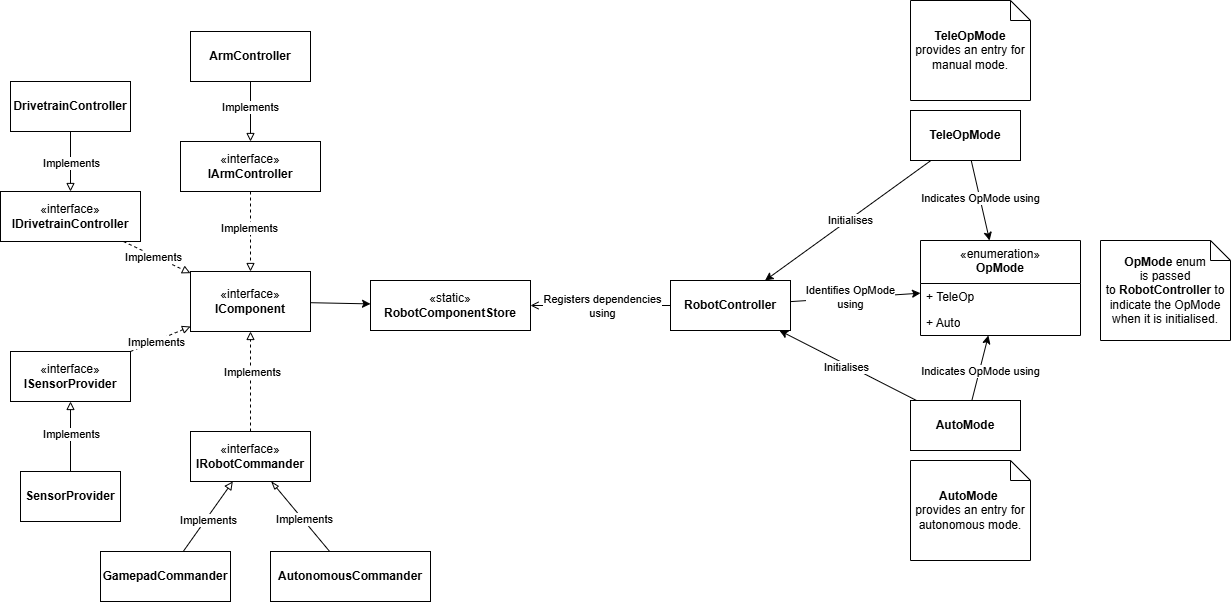

The diagram above was exported from draw.io. Its source (the exported page's mxGraphModel, read from the mxfile embedded in the PNG):
<mxGraphModel dx="2745" dy="1042" grid="1" gridSize="10" guides="1" tooltips="1" connect="1" arrows="1" fold="1" page="1" pageScale="1" pageWidth="850" pageHeight="1100" math="0" shadow="0">
  <root>
    <mxCell id="0" />
    <mxCell id="1" parent="0" />
    <mxCell id="_7RMd7ZbrbE77fAN4iaN-17" style="edgeStyle=orthogonalEdgeStyle;rounded=0;orthogonalLoop=1;jettySize=auto;html=1;endArrow=block;endFill=0;" parent="1" source="_7RMd7ZbrbE77fAN4iaN-1" target="_7RMd7ZbrbE77fAN4iaN-16" edge="1">
      <mxGeometry relative="1" as="geometry" />
    </mxCell>
    <mxCell id="_7RMd7ZbrbE77fAN4iaN-30" value="Implements" style="edgeLabel;html=1;align=center;verticalAlign=middle;resizable=0;points=[];" parent="_7RMd7ZbrbE77fAN4iaN-17" connectable="0" vertex="1">
      <mxGeometry x="0.0278" relative="1" as="geometry">
        <mxPoint as="offset" />
      </mxGeometry>
    </mxCell>
    <mxCell id="_7RMd7ZbrbE77fAN4iaN-1" value="&lt;b&gt;DrivetrainController&lt;/b&gt;" style="html=1;whiteSpace=wrap;" parent="1" vertex="1">
      <mxGeometry x="-20" y="321" width="120" height="50" as="geometry" />
    </mxCell>
    <mxCell id="_7RMd7ZbrbE77fAN4iaN-20" style="edgeStyle=orthogonalEdgeStyle;rounded=0;orthogonalLoop=1;jettySize=auto;html=1;endArrow=block;endFill=0;" parent="1" source="_7RMd7ZbrbE77fAN4iaN-3" target="_7RMd7ZbrbE77fAN4iaN-19" edge="1">
      <mxGeometry relative="1" as="geometry" />
    </mxCell>
    <mxCell id="_7RMd7ZbrbE77fAN4iaN-31" value="Implements" style="edgeLabel;html=1;align=center;verticalAlign=middle;resizable=0;points=[];" parent="_7RMd7ZbrbE77fAN4iaN-20" connectable="0" vertex="1">
      <mxGeometry x="-0.1389" y="-1" relative="1" as="geometry">
        <mxPoint as="offset" />
      </mxGeometry>
    </mxCell>
    <mxCell id="_7RMd7ZbrbE77fAN4iaN-3" value="&lt;b&gt;ArmController&lt;/b&gt;" style="html=1;whiteSpace=wrap;" parent="1" vertex="1">
      <mxGeometry x="160" y="271" width="120" height="50" as="geometry" />
    </mxCell>
    <mxCell id="_7RMd7ZbrbE77fAN4iaN-10" style="rounded=0;orthogonalLoop=1;jettySize=auto;html=1;endArrow=block;endFill=0;dashed=1;" parent="1" source="_7RMd7ZbrbE77fAN4iaN-4" target="ypfzVt8DIuJwynNrMUQD-1" edge="1">
      <mxGeometry relative="1" as="geometry">
        <mxPoint x="200" y="671" as="targetPoint" />
      </mxGeometry>
    </mxCell>
    <mxCell id="ypfzVt8DIuJwynNrMUQD-7" value="Implements" style="edgeLabel;html=1;align=center;verticalAlign=middle;resizable=0;points=[];" parent="_7RMd7ZbrbE77fAN4iaN-10" connectable="0" vertex="1">
      <mxGeometry x="0.188" y="-1" relative="1" as="geometry">
        <mxPoint as="offset" />
      </mxGeometry>
    </mxCell>
    <mxCell id="_7RMd7ZbrbE77fAN4iaN-4" value="«interface»&lt;br&gt;&lt;b&gt;IRobotCommander&lt;/b&gt;" style="html=1;whiteSpace=wrap;" parent="1" vertex="1">
      <mxGeometry x="160" y="671" width="120" height="50" as="geometry" />
    </mxCell>
    <mxCell id="_7RMd7ZbrbE77fAN4iaN-7" style="rounded=0;orthogonalLoop=1;jettySize=auto;html=1;endArrow=block;endFill=0;" parent="1" source="_7RMd7ZbrbE77fAN4iaN-5" target="_7RMd7ZbrbE77fAN4iaN-4" edge="1">
      <mxGeometry relative="1" as="geometry" />
    </mxCell>
    <mxCell id="_7RMd7ZbrbE77fAN4iaN-33" value="Implements" style="edgeLabel;html=1;align=center;verticalAlign=middle;resizable=0;points=[];" parent="_7RMd7ZbrbE77fAN4iaN-7" connectable="0" vertex="1">
      <mxGeometry x="-0.0543" y="-1" relative="1" as="geometry">
        <mxPoint as="offset" />
      </mxGeometry>
    </mxCell>
    <mxCell id="_7RMd7ZbrbE77fAN4iaN-5" value="&lt;b&gt;GamepadCommander&lt;/b&gt;" style="html=1;whiteSpace=wrap;" parent="1" vertex="1">
      <mxGeometry x="70" y="791" width="130" height="50" as="geometry" />
    </mxCell>
    <mxCell id="_7RMd7ZbrbE77fAN4iaN-8" style="rounded=0;orthogonalLoop=1;jettySize=auto;html=1;endArrow=blockThin;endFill=0;" parent="1" source="_7RMd7ZbrbE77fAN4iaN-6" target="_7RMd7ZbrbE77fAN4iaN-4" edge="1">
      <mxGeometry relative="1" as="geometry" />
    </mxCell>
    <mxCell id="_7RMd7ZbrbE77fAN4iaN-34" value="Implements" style="edgeLabel;html=1;align=center;verticalAlign=middle;resizable=0;points=[];" parent="_7RMd7ZbrbE77fAN4iaN-8" connectable="0" vertex="1">
      <mxGeometry x="-0.0833" y="-1" relative="1" as="geometry">
        <mxPoint as="offset" />
      </mxGeometry>
    </mxCell>
    <mxCell id="_7RMd7ZbrbE77fAN4iaN-6" value="&lt;b&gt;AutonomousCommander&lt;/b&gt;" style="html=1;whiteSpace=wrap;" parent="1" vertex="1">
      <mxGeometry x="240" y="791" width="160" height="50" as="geometry" />
    </mxCell>
    <mxCell id="_7RMd7ZbrbE77fAN4iaN-9" value="«static»&lt;br&gt;&lt;b&gt;RobotComponentStore&lt;/b&gt;" style="html=1;whiteSpace=wrap;" parent="1" vertex="1">
      <mxGeometry x="340" y="520" width="160" height="50" as="geometry" />
    </mxCell>
    <mxCell id="_7RMd7ZbrbE77fAN4iaN-22" style="edgeStyle=orthogonalEdgeStyle;rounded=0;orthogonalLoop=1;jettySize=auto;html=1;endArrow=open;endFill=0;" parent="1" source="_7RMd7ZbrbE77fAN4iaN-11" target="_7RMd7ZbrbE77fAN4iaN-9" edge="1">
      <mxGeometry relative="1" as="geometry" />
    </mxCell>
    <mxCell id="_7RMd7ZbrbE77fAN4iaN-42" value="Registers dependencies&lt;div&gt;using&lt;/div&gt;" style="edgeLabel;html=1;align=center;verticalAlign=middle;resizable=0;points=[];" parent="_7RMd7ZbrbE77fAN4iaN-22" connectable="0" vertex="1">
      <mxGeometry x="-0.0042" relative="1" as="geometry">
        <mxPoint as="offset" />
      </mxGeometry>
    </mxCell>
    <mxCell id="_7RMd7ZbrbE77fAN4iaN-59" style="rounded=0;orthogonalLoop=1;jettySize=auto;html=1;" parent="1" source="_7RMd7ZbrbE77fAN4iaN-11" target="_7RMd7ZbrbE77fAN4iaN-54" edge="1">
      <mxGeometry relative="1" as="geometry" />
    </mxCell>
    <mxCell id="_7RMd7ZbrbE77fAN4iaN-64" value="Identifies OpMode&lt;div&gt;using&lt;/div&gt;" style="edgeLabel;html=1;align=center;verticalAlign=middle;resizable=0;points=[];" parent="_7RMd7ZbrbE77fAN4iaN-59" connectable="0" vertex="1">
      <mxGeometry x="-0.0994" y="-1" relative="1" as="geometry">
        <mxPoint x="1" y="-2" as="offset" />
      </mxGeometry>
    </mxCell>
    <mxCell id="_7RMd7ZbrbE77fAN4iaN-11" value="&lt;b&gt;RobotController&lt;/b&gt;" style="html=1;whiteSpace=wrap;" parent="1" vertex="1">
      <mxGeometry x="640" y="520" width="120" height="50" as="geometry" />
    </mxCell>
    <mxCell id="_7RMd7ZbrbE77fAN4iaN-14" style="edgeStyle=orthogonalEdgeStyle;rounded=0;orthogonalLoop=1;jettySize=auto;html=1;endArrow=block;endFill=0;" parent="1" source="_7RMd7ZbrbE77fAN4iaN-12" target="_7RMd7ZbrbE77fAN4iaN-13" edge="1">
      <mxGeometry relative="1" as="geometry" />
    </mxCell>
    <mxCell id="_7RMd7ZbrbE77fAN4iaN-32" value="Implements" style="edgeLabel;html=1;align=center;verticalAlign=middle;resizable=0;points=[];" parent="_7RMd7ZbrbE77fAN4iaN-14" connectable="0" vertex="1">
      <mxGeometry x="0.0952" relative="1" as="geometry">
        <mxPoint as="offset" />
      </mxGeometry>
    </mxCell>
    <mxCell id="_7RMd7ZbrbE77fAN4iaN-12" value="&lt;b&gt;SensorProvider&lt;/b&gt;" style="html=1;whiteSpace=wrap;" parent="1" vertex="1">
      <mxGeometry x="-10" y="711" width="100" height="50" as="geometry" />
    </mxCell>
    <mxCell id="_7RMd7ZbrbE77fAN4iaN-15" style="rounded=0;orthogonalLoop=1;jettySize=auto;html=1;endArrow=block;endFill=0;dashed=1;" parent="1" source="_7RMd7ZbrbE77fAN4iaN-13" target="ypfzVt8DIuJwynNrMUQD-1" edge="1">
      <mxGeometry relative="1" as="geometry">
        <mxPoint x="160" y="551" as="targetPoint" />
      </mxGeometry>
    </mxCell>
    <mxCell id="ypfzVt8DIuJwynNrMUQD-6" value="Implements" style="edgeLabel;html=1;align=center;verticalAlign=middle;resizable=0;points=[];" parent="_7RMd7ZbrbE77fAN4iaN-15" connectable="0" vertex="1">
      <mxGeometry x="-0.1617" y="-1" relative="1" as="geometry">
        <mxPoint as="offset" />
      </mxGeometry>
    </mxCell>
    <mxCell id="_7RMd7ZbrbE77fAN4iaN-13" value="«interface»&lt;br&gt;&lt;b&gt;ISensorProvider&lt;/b&gt;" style="html=1;whiteSpace=wrap;" parent="1" vertex="1">
      <mxGeometry x="-20" y="591" width="120" height="50" as="geometry" />
    </mxCell>
    <mxCell id="_7RMd7ZbrbE77fAN4iaN-18" style="rounded=0;orthogonalLoop=1;jettySize=auto;html=1;endArrow=block;endFill=0;dashed=1;" parent="1" source="_7RMd7ZbrbE77fAN4iaN-16" target="ypfzVt8DIuJwynNrMUQD-1" edge="1">
      <mxGeometry relative="1" as="geometry">
        <mxPoint x="160" y="521" as="targetPoint" />
      </mxGeometry>
    </mxCell>
    <mxCell id="ypfzVt8DIuJwynNrMUQD-5" value="Implements" style="edgeLabel;html=1;align=center;verticalAlign=middle;resizable=0;points=[];" parent="_7RMd7ZbrbE77fAN4iaN-18" connectable="0" vertex="1">
      <mxGeometry x="-0.133" y="-1" relative="1" as="geometry">
        <mxPoint as="offset" />
      </mxGeometry>
    </mxCell>
    <mxCell id="_7RMd7ZbrbE77fAN4iaN-16" value="«interface»&lt;br&gt;&lt;b&gt;IDrivetrainController&lt;/b&gt;" style="html=1;whiteSpace=wrap;" parent="1" vertex="1">
      <mxGeometry x="-30" y="431" width="140" height="50" as="geometry" />
    </mxCell>
    <mxCell id="_7RMd7ZbrbE77fAN4iaN-21" style="edgeStyle=orthogonalEdgeStyle;rounded=0;orthogonalLoop=1;jettySize=auto;html=1;endArrow=block;endFill=0;dashed=1;" parent="1" source="_7RMd7ZbrbE77fAN4iaN-19" target="ypfzVt8DIuJwynNrMUQD-1" edge="1">
      <mxGeometry relative="1" as="geometry" />
    </mxCell>
    <mxCell id="ypfzVt8DIuJwynNrMUQD-4" value="Implements" style="edgeLabel;html=1;align=center;verticalAlign=middle;resizable=0;points=[];" parent="_7RMd7ZbrbE77fAN4iaN-21" connectable="0" vertex="1">
      <mxGeometry x="-0.085" y="-2" relative="1" as="geometry">
        <mxPoint as="offset" />
      </mxGeometry>
    </mxCell>
    <mxCell id="_7RMd7ZbrbE77fAN4iaN-19" value="«interface»&lt;br&gt;&lt;b&gt;IArmController&lt;/b&gt;" style="html=1;whiteSpace=wrap;" parent="1" vertex="1">
      <mxGeometry x="150" y="381" width="140" height="50" as="geometry" />
    </mxCell>
    <mxCell id="_7RMd7ZbrbE77fAN4iaN-26" style="rounded=0;orthogonalLoop=1;jettySize=auto;html=1;" parent="1" source="_7RMd7ZbrbE77fAN4iaN-24" target="_7RMd7ZbrbE77fAN4iaN-11" edge="1">
      <mxGeometry relative="1" as="geometry" />
    </mxCell>
    <mxCell id="_7RMd7ZbrbE77fAN4iaN-44" value="Initialises" style="edgeLabel;html=1;align=center;verticalAlign=middle;resizable=0;points=[];" parent="_7RMd7ZbrbE77fAN4iaN-26" connectable="0" vertex="1">
      <mxGeometry x="-0.0277" relative="1" as="geometry">
        <mxPoint as="offset" />
      </mxGeometry>
    </mxCell>
    <mxCell id="_7RMd7ZbrbE77fAN4iaN-60" style="rounded=0;orthogonalLoop=1;jettySize=auto;html=1;" parent="1" source="_7RMd7ZbrbE77fAN4iaN-24" target="_7RMd7ZbrbE77fAN4iaN-54" edge="1">
      <mxGeometry relative="1" as="geometry" />
    </mxCell>
    <mxCell id="_7RMd7ZbrbE77fAN4iaN-62" value="Indicates OpMode using" style="edgeLabel;html=1;align=center;verticalAlign=middle;resizable=0;points=[];" parent="_7RMd7ZbrbE77fAN4iaN-60" connectable="0" vertex="1">
      <mxGeometry x="-0.0536" relative="1" as="geometry">
        <mxPoint as="offset" />
      </mxGeometry>
    </mxCell>
    <mxCell id="_7RMd7ZbrbE77fAN4iaN-24" value="&lt;b&gt;TeleOpMode&lt;/b&gt;" style="html=1;whiteSpace=wrap;" parent="1" vertex="1">
      <mxGeometry x="880" y="350" width="110" height="50" as="geometry" />
    </mxCell>
    <mxCell id="_7RMd7ZbrbE77fAN4iaN-27" style="rounded=0;orthogonalLoop=1;jettySize=auto;html=1;" parent="1" source="_7RMd7ZbrbE77fAN4iaN-25" target="_7RMd7ZbrbE77fAN4iaN-11" edge="1">
      <mxGeometry relative="1" as="geometry" />
    </mxCell>
    <mxCell id="_7RMd7ZbrbE77fAN4iaN-46" value="&lt;span style=&quot;color: rgba(0, 0, 0, 0); font-family: monospace; font-size: 0px; text-align: start; background-color: rgb(251, 251, 251);&quot;&gt;%3CmxGraphModel%3E%3Croot%3E%3CmxCell%20id%3D%220%22%2F%3E%3CmxCell%20id%3D%221%22%20parent%3D%220%22%2F%3E%3CmxCell%20id%3D%222%22%20value%3D%22Initialises%22%20style%3D%22edgeLabel%3Bhtml%3D1%3Balign%3Dcenter%3BverticalAlign%3Dmiddle%3Bresizable%3D0%3Bpoints%3D%5B%5D%3B%22%20vertex%3D%221%22%20connectable%3D%220%22%20parent%3D%221%22%3E%3CmxGeometry%20x%3D%22806.5263777573639%22%20y%3D%22503.42873063127263%22%20as%3D%22geometry%22%2F%3E%3C%2FmxCell%3E%3C%2Froot%3E%3C%2FmxGraphModel%3E&lt;/span&gt;" style="edgeLabel;html=1;align=center;verticalAlign=middle;resizable=0;points=[];" parent="_7RMd7ZbrbE77fAN4iaN-27" connectable="0" vertex="1">
      <mxGeometry x="0.0268" relative="1" as="geometry">
        <mxPoint as="offset" />
      </mxGeometry>
    </mxCell>
    <mxCell id="_7RMd7ZbrbE77fAN4iaN-48" value="Initialises" style="edgeLabel;html=1;align=center;verticalAlign=middle;resizable=0;points=[];" parent="_7RMd7ZbrbE77fAN4iaN-27" connectable="0" vertex="1">
      <mxGeometry x="0.0142" y="2" relative="1" as="geometry">
        <mxPoint as="offset" />
      </mxGeometry>
    </mxCell>
    <mxCell id="_7RMd7ZbrbE77fAN4iaN-61" style="rounded=0;orthogonalLoop=1;jettySize=auto;html=1;" parent="1" source="_7RMd7ZbrbE77fAN4iaN-25" target="_7RMd7ZbrbE77fAN4iaN-54" edge="1">
      <mxGeometry relative="1" as="geometry" />
    </mxCell>
    <mxCell id="_7RMd7ZbrbE77fAN4iaN-63" value="Indicates OpMode using" style="edgeLabel;html=1;align=center;verticalAlign=middle;resizable=0;points=[];" parent="_7RMd7ZbrbE77fAN4iaN-61" connectable="0" vertex="1">
      <mxGeometry x="-0.0573" relative="1" as="geometry">
        <mxPoint as="offset" />
      </mxGeometry>
    </mxCell>
    <mxCell id="_7RMd7ZbrbE77fAN4iaN-25" value="&lt;b&gt;AutoMode&lt;/b&gt;" style="html=1;whiteSpace=wrap;" parent="1" vertex="1">
      <mxGeometry x="880" y="640" width="110" height="50" as="geometry" />
    </mxCell>
    <mxCell id="_7RMd7ZbrbE77fAN4iaN-51" value="&lt;b&gt;AutoMode&amp;nbsp;&lt;/b&gt;&lt;div&gt;provides an entry for autonomous mode.&lt;/div&gt;" style="shape=note;size=20;whiteSpace=wrap;html=1;" parent="1" vertex="1">
      <mxGeometry x="880" y="700" width="120" height="100" as="geometry" />
    </mxCell>
    <mxCell id="_7RMd7ZbrbE77fAN4iaN-52" value="&lt;b&gt;TeleOpMode&lt;/b&gt;&lt;br&gt;&lt;div&gt;provides an entry for manual mode.&lt;/div&gt;" style="shape=note;size=20;whiteSpace=wrap;html=1;" parent="1" vertex="1">
      <mxGeometry x="880" y="240" width="120" height="100" as="geometry" />
    </mxCell>
    <mxCell id="_7RMd7ZbrbE77fAN4iaN-54" value="&lt;span style=&quot;font-weight: 400;&quot;&gt;«enumeration»&lt;/span&gt;&lt;br style=&quot;font-weight: 400;&quot;&gt;&lt;b&gt;OpMode&lt;/b&gt;" style="swimlane;fontStyle=1;align=center;verticalAlign=top;childLayout=stackLayout;horizontal=1;startSize=43;horizontalStack=0;resizeParent=1;resizeParentMax=0;resizeLast=0;collapsible=1;marginBottom=0;whiteSpace=wrap;html=1;" parent="1" vertex="1">
      <mxGeometry x="890" y="480" width="160" height="95" as="geometry" />
    </mxCell>
    <mxCell id="_7RMd7ZbrbE77fAN4iaN-55" value="+ TeleOp" style="text;strokeColor=none;fillColor=none;align=left;verticalAlign=top;spacingLeft=4;spacingRight=4;overflow=hidden;rotatable=0;points=[[0,0.5],[1,0.5]];portConstraint=eastwest;whiteSpace=wrap;html=1;" parent="_7RMd7ZbrbE77fAN4iaN-54" vertex="1">
      <mxGeometry y="43" width="160" height="26" as="geometry" />
    </mxCell>
    <mxCell id="_7RMd7ZbrbE77fAN4iaN-58" value="+ Auto" style="text;strokeColor=none;fillColor=none;align=left;verticalAlign=top;spacingLeft=4;spacingRight=4;overflow=hidden;rotatable=0;points=[[0,0.5],[1,0.5]];portConstraint=eastwest;whiteSpace=wrap;html=1;" parent="_7RMd7ZbrbE77fAN4iaN-54" vertex="1">
      <mxGeometry y="69" width="160" height="26" as="geometry" />
    </mxCell>
    <mxCell id="_7RMd7ZbrbE77fAN4iaN-65" value="&lt;b&gt;OpMode &lt;/b&gt;enum&lt;br&gt;&lt;div&gt;is passed to&amp;nbsp;&lt;b style=&quot;background-color: transparent; color: light-dark(rgb(0, 0, 0), rgb(255, 255, 255));&quot;&gt;RobotController &lt;/b&gt;&lt;span style=&quot;background-color: transparent; color: light-dark(rgb(0, 0, 0), rgb(255, 255, 255));&quot;&gt;to indicate the OpMode when it is initialised.&lt;/span&gt;&lt;/div&gt;" style="shape=note;size=20;whiteSpace=wrap;html=1;" parent="1" vertex="1">
      <mxGeometry x="1070" y="480" width="130" height="100" as="geometry" />
    </mxCell>
    <mxCell id="ypfzVt8DIuJwynNrMUQD-2" style="rounded=0;orthogonalLoop=1;jettySize=auto;html=1;" parent="1" source="ypfzVt8DIuJwynNrMUQD-1" target="_7RMd7ZbrbE77fAN4iaN-9" edge="1">
      <mxGeometry relative="1" as="geometry">
        <mxPoint x="330" y="546.9999999999998" as="targetPoint" />
      </mxGeometry>
    </mxCell>
    <mxCell id="ypfzVt8DIuJwynNrMUQD-1" value="«interface»&lt;br&gt;&lt;b&gt;IComponent&lt;/b&gt;" style="rounded=0;whiteSpace=wrap;html=1;" parent="1" vertex="1">
      <mxGeometry x="160" y="511" width="120" height="60" as="geometry" />
    </mxCell>
  </root>
</mxGraphModel>